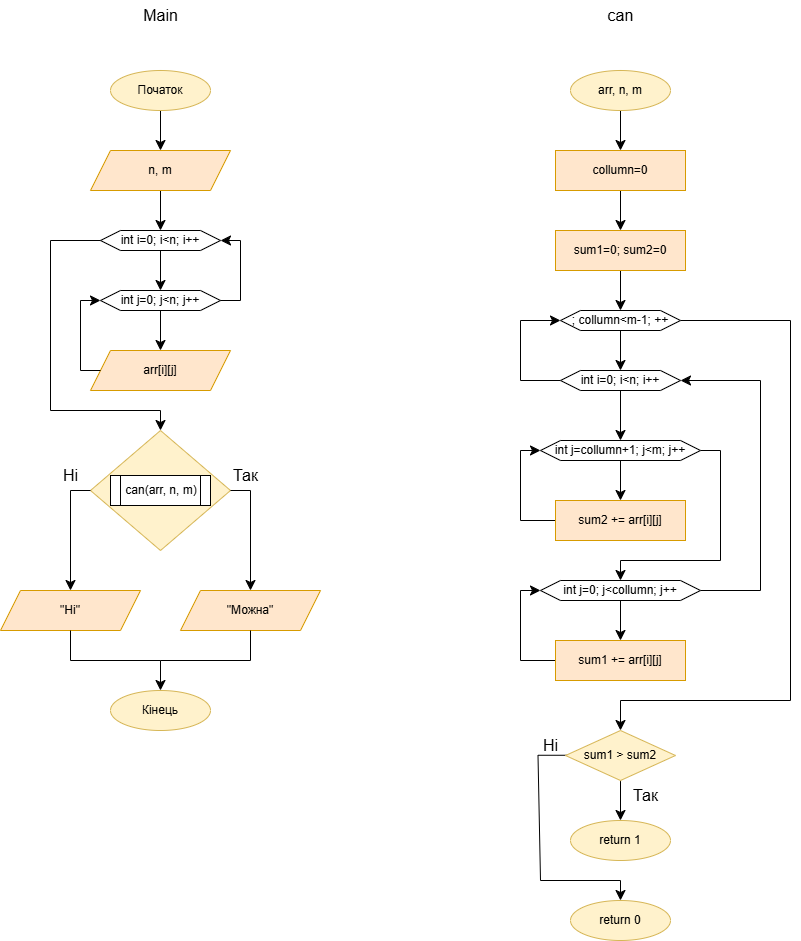

The diagram above was exported from draw.io. Its source (the exported page's mxGraphModel, read from the mxfile embedded in the PNG):
<mxGraphModel dx="1909" dy="1118" grid="1" gridSize="10" guides="1" tooltips="1" connect="1" arrows="1" fold="1" page="0" pageScale="1" pageWidth="827" pageHeight="1169" math="0" shadow="0">
  <root>
    <mxCell id="0" />
    <mxCell id="1" parent="0" />
    <mxCell id="0KgNSGDpWisjqrymhviH-25" style="edgeStyle=none;curved=1;rounded=0;orthogonalLoop=1;jettySize=auto;html=1;entryX=0.5;entryY=0;entryDx=0;entryDy=0;fontSize=12;startSize=8;endSize=8;" edge="1" parent="1" source="0KgNSGDpWisjqrymhviH-1" target="0KgNSGDpWisjqrymhviH-2">
      <mxGeometry relative="1" as="geometry" />
    </mxCell>
    <mxCell id="0KgNSGDpWisjqrymhviH-1" value="Початок" style="ellipse;whiteSpace=wrap;html=1;fillColor=#fff2cc;strokeColor=#d6b656;" vertex="1" parent="1">
      <mxGeometry x="120" y="90" width="100" height="40" as="geometry" />
    </mxCell>
    <mxCell id="0KgNSGDpWisjqrymhviH-26" style="edgeStyle=none;curved=1;rounded=0;orthogonalLoop=1;jettySize=auto;html=1;entryX=0.5;entryY=0;entryDx=0;entryDy=0;fontSize=12;startSize=8;endSize=8;" edge="1" parent="1" source="0KgNSGDpWisjqrymhviH-2" target="0KgNSGDpWisjqrymhviH-3">
      <mxGeometry relative="1" as="geometry" />
    </mxCell>
    <mxCell id="0KgNSGDpWisjqrymhviH-2" value="n, m" style="shape=parallelogram;perimeter=parallelogramPerimeter;whiteSpace=wrap;html=1;fixedSize=1;fillColor=#ffe6cc;strokeColor=#d79b00;" vertex="1" parent="1">
      <mxGeometry x="100" y="170" width="140" height="40" as="geometry" />
    </mxCell>
    <mxCell id="0KgNSGDpWisjqrymhviH-27" style="edgeStyle=none;curved=1;rounded=0;orthogonalLoop=1;jettySize=auto;html=1;entryX=0.5;entryY=0;entryDx=0;entryDy=0;fontSize=12;startSize=8;endSize=8;" edge="1" parent="1" source="0KgNSGDpWisjqrymhviH-3" target="0KgNSGDpWisjqrymhviH-4">
      <mxGeometry relative="1" as="geometry" />
    </mxCell>
    <mxCell id="0KgNSGDpWisjqrymhviH-3" value="int i=0; i&amp;lt;n; i++" style="shape=hexagon;perimeter=hexagonPerimeter2;whiteSpace=wrap;html=1;fixedSize=1;" vertex="1" parent="1">
      <mxGeometry x="110" y="250" width="120" height="20" as="geometry" />
    </mxCell>
    <mxCell id="0KgNSGDpWisjqrymhviH-28" style="edgeStyle=none;curved=1;rounded=0;orthogonalLoop=1;jettySize=auto;html=1;entryX=0.5;entryY=0;entryDx=0;entryDy=0;fontSize=12;startSize=8;endSize=8;" edge="1" parent="1" source="0KgNSGDpWisjqrymhviH-4" target="0KgNSGDpWisjqrymhviH-5">
      <mxGeometry relative="1" as="geometry" />
    </mxCell>
    <mxCell id="0KgNSGDpWisjqrymhviH-4" value="int j=0; j&amp;lt;n; j++" style="shape=hexagon;perimeter=hexagonPerimeter2;whiteSpace=wrap;html=1;fixedSize=1;" vertex="1" parent="1">
      <mxGeometry x="110" y="310" width="120" height="20" as="geometry" />
    </mxCell>
    <mxCell id="0KgNSGDpWisjqrymhviH-5" value="arr[i][j]" style="shape=parallelogram;perimeter=parallelogramPerimeter;whiteSpace=wrap;html=1;fixedSize=1;fillColor=#ffe6cc;strokeColor=#d79b00;" vertex="1" parent="1">
      <mxGeometry x="100" y="370" width="140" height="40" as="geometry" />
    </mxCell>
    <mxCell id="0KgNSGDpWisjqrymhviH-6" value="" style="rhombus;whiteSpace=wrap;html=1;fillColor=#fff2cc;strokeColor=#d6b656;" vertex="1" parent="1">
      <mxGeometry x="100" y="450" width="140" height="120" as="geometry" />
    </mxCell>
    <mxCell id="0KgNSGDpWisjqrymhviH-7" value="can(arr, n, m)" style="shape=process;whiteSpace=wrap;html=1;backgroundOutline=1;" vertex="1" parent="1">
      <mxGeometry x="120" y="495" width="100" height="30" as="geometry" />
    </mxCell>
    <mxCell id="0KgNSGDpWisjqrymhviH-8" value="&quot;Можна&quot;" style="shape=parallelogram;perimeter=parallelogramPerimeter;whiteSpace=wrap;html=1;fixedSize=1;fillColor=#ffe6cc;strokeColor=#d79b00;" vertex="1" parent="1">
      <mxGeometry x="190" y="610" width="140" height="40" as="geometry" />
    </mxCell>
    <mxCell id="0KgNSGDpWisjqrymhviH-9" value="&quot;Ні&quot;" style="shape=parallelogram;perimeter=parallelogramPerimeter;whiteSpace=wrap;html=1;fixedSize=1;fillColor=#ffe6cc;strokeColor=#d79b00;" vertex="1" parent="1">
      <mxGeometry x="10" y="610" width="140" height="40" as="geometry" />
    </mxCell>
    <mxCell id="0KgNSGDpWisjqrymhviH-10" value="Кінець" style="ellipse;whiteSpace=wrap;html=1;fillColor=#fff2cc;strokeColor=#d6b656;" vertex="1" parent="1">
      <mxGeometry x="120" y="710" width="100" height="40" as="geometry" />
    </mxCell>
    <mxCell id="0KgNSGDpWisjqrymhviH-11" value="Main" style="text;html=1;align=center;verticalAlign=middle;resizable=0;points=[];autosize=1;strokeColor=none;fillColor=none;fontSize=16;" vertex="1" parent="1">
      <mxGeometry x="140" y="20" width="60" height="30" as="geometry" />
    </mxCell>
    <mxCell id="0KgNSGDpWisjqrymhviH-12" value="can" style="text;html=1;align=center;verticalAlign=middle;resizable=0;points=[];autosize=1;strokeColor=none;fillColor=none;fontSize=16;" vertex="1" parent="1">
      <mxGeometry x="605" y="20" width="50" height="30" as="geometry" />
    </mxCell>
    <mxCell id="0KgNSGDpWisjqrymhviH-42" style="edgeStyle=none;curved=1;rounded=0;orthogonalLoop=1;jettySize=auto;html=1;entryX=0.5;entryY=0;entryDx=0;entryDy=0;fontSize=12;startSize=8;endSize=8;" edge="1" parent="1" source="0KgNSGDpWisjqrymhviH-13" target="0KgNSGDpWisjqrymhviH-14">
      <mxGeometry relative="1" as="geometry" />
    </mxCell>
    <mxCell id="0KgNSGDpWisjqrymhviH-13" value="arr, n, m" style="ellipse;whiteSpace=wrap;html=1;fillColor=#fff2cc;strokeColor=#d6b656;" vertex="1" parent="1">
      <mxGeometry x="580" y="90" width="100" height="40" as="geometry" />
    </mxCell>
    <mxCell id="0KgNSGDpWisjqrymhviH-43" style="edgeStyle=none;curved=1;rounded=0;orthogonalLoop=1;jettySize=auto;html=1;entryX=0.5;entryY=0;entryDx=0;entryDy=0;fontSize=12;startSize=8;endSize=8;" edge="1" parent="1" source="0KgNSGDpWisjqrymhviH-14" target="0KgNSGDpWisjqrymhviH-15">
      <mxGeometry relative="1" as="geometry" />
    </mxCell>
    <mxCell id="0KgNSGDpWisjqrymhviH-14" value="collumn=0&lt;span style=&quot;color: rgba(0, 0, 0, 0); font-family: monospace; font-size: 0px; text-align: start; text-wrap-mode: nowrap;&quot;&gt;%3CmxGraphModel%3E%3Croot%3E%3CmxCell%20id%3D%220%22%2F%3E%3CmxCell%20id%3D%221%22%20parent%3D%220%22%2F%3E%3CmxCell%20id%3D%222%22%20value%3D%22%D0%9F%D0%BE%D1%87%D0%B0%D1%82%D0%BE%D0%BA%22%20style%3D%22ellipse%3BwhiteSpace%3Dwrap%3Bhtml%3D1%3BfillColor%3D%23fff2cc%3BstrokeColor%3D%23d6b656%3B%22%20vertex%3D%221%22%20parent%3D%221%22%3E%3CmxGeometry%20x%3D%22120%22%20y%3D%2290%22%20width%3D%22100%22%20height%3D%2240%22%20as%3D%22geometry%22%2F%3E%3C%2FmxCell%3E%3C%2Froot%3E%3C%2FmxGraphModel%3E&lt;/span&gt;" style="rounded=0;whiteSpace=wrap;html=1;fillColor=#ffe6cc;strokeColor=#d79b00;" vertex="1" parent="1">
      <mxGeometry x="565" y="170" width="130" height="40" as="geometry" />
    </mxCell>
    <mxCell id="0KgNSGDpWisjqrymhviH-44" style="edgeStyle=none;curved=1;rounded=0;orthogonalLoop=1;jettySize=auto;html=1;entryX=0.5;entryY=0;entryDx=0;entryDy=0;fontSize=12;startSize=8;endSize=8;" edge="1" parent="1" source="0KgNSGDpWisjqrymhviH-15" target="0KgNSGDpWisjqrymhviH-16">
      <mxGeometry relative="1" as="geometry" />
    </mxCell>
    <mxCell id="0KgNSGDpWisjqrymhviH-15" value="sum1=0; sum2=0" style="rounded=0;whiteSpace=wrap;html=1;fillColor=#ffe6cc;strokeColor=#d79b00;" vertex="1" parent="1">
      <mxGeometry x="565" y="250" width="130" height="40" as="geometry" />
    </mxCell>
    <mxCell id="0KgNSGDpWisjqrymhviH-45" style="edgeStyle=none;curved=1;rounded=0;orthogonalLoop=1;jettySize=auto;html=1;entryX=0.5;entryY=0;entryDx=0;entryDy=0;fontSize=12;startSize=8;endSize=8;" edge="1" parent="1" source="0KgNSGDpWisjqrymhviH-16" target="0KgNSGDpWisjqrymhviH-17">
      <mxGeometry relative="1" as="geometry" />
    </mxCell>
    <mxCell id="0KgNSGDpWisjqrymhviH-54" style="edgeStyle=none;curved=0;rounded=0;orthogonalLoop=1;jettySize=auto;html=1;fontSize=12;startSize=8;endSize=8;entryX=0.5;entryY=0;entryDx=0;entryDy=0;" edge="1" parent="1" source="0KgNSGDpWisjqrymhviH-16" target="0KgNSGDpWisjqrymhviH-22">
      <mxGeometry relative="1" as="geometry">
        <mxPoint x="570" y="680" as="targetPoint" />
        <Array as="points">
          <mxPoint x="800" y="340" />
          <mxPoint x="800" y="720" />
          <mxPoint x="630" y="720" />
        </Array>
      </mxGeometry>
    </mxCell>
    <mxCell id="0KgNSGDpWisjqrymhviH-16" value="; collumn&amp;lt;m-1; ++" style="shape=hexagon;perimeter=hexagonPerimeter2;whiteSpace=wrap;html=1;fixedSize=1;" vertex="1" parent="1">
      <mxGeometry x="570" y="330" width="120" height="20" as="geometry" />
    </mxCell>
    <mxCell id="0KgNSGDpWisjqrymhviH-49" style="edgeStyle=none;curved=0;rounded=0;orthogonalLoop=1;jettySize=auto;html=1;entryX=0.5;entryY=0;entryDx=0;entryDy=0;fontSize=12;startSize=8;endSize=8;" edge="1" parent="1" source="0KgNSGDpWisjqrymhviH-17" target="0KgNSGDpWisjqrymhviH-19">
      <mxGeometry relative="1" as="geometry" />
    </mxCell>
    <mxCell id="0KgNSGDpWisjqrymhviH-53" style="edgeStyle=none;curved=0;rounded=0;orthogonalLoop=1;jettySize=auto;html=1;fontSize=12;startSize=8;endSize=8;entryX=0;entryY=0.5;entryDx=0;entryDy=0;" edge="1" parent="1" source="0KgNSGDpWisjqrymhviH-17" target="0KgNSGDpWisjqrymhviH-16">
      <mxGeometry relative="1" as="geometry">
        <mxPoint x="730" y="400" as="targetPoint" />
        <Array as="points">
          <mxPoint x="530" y="400" />
          <mxPoint x="530" y="340" />
        </Array>
      </mxGeometry>
    </mxCell>
    <mxCell id="0KgNSGDpWisjqrymhviH-17" value="int i=0; i&amp;lt;n; i++" style="shape=hexagon;perimeter=hexagonPerimeter2;whiteSpace=wrap;html=1;fixedSize=1;" vertex="1" parent="1">
      <mxGeometry x="570" y="390" width="120" height="20" as="geometry" />
    </mxCell>
    <mxCell id="0KgNSGDpWisjqrymhviH-47" style="edgeStyle=none;curved=1;rounded=0;orthogonalLoop=1;jettySize=auto;html=1;entryX=0.5;entryY=0;entryDx=0;entryDy=0;fontSize=12;startSize=8;endSize=8;" edge="1" parent="1" source="0KgNSGDpWisjqrymhviH-18" target="0KgNSGDpWisjqrymhviH-20">
      <mxGeometry relative="1" as="geometry" />
    </mxCell>
    <mxCell id="0KgNSGDpWisjqrymhviH-69" style="edgeStyle=none;curved=0;rounded=0;orthogonalLoop=1;jettySize=auto;html=1;fontSize=12;startSize=8;endSize=8;entryX=1;entryY=0.5;entryDx=0;entryDy=0;" edge="1" parent="1" source="0KgNSGDpWisjqrymhviH-18" target="0KgNSGDpWisjqrymhviH-17">
      <mxGeometry relative="1" as="geometry">
        <mxPoint x="760" y="460" as="targetPoint" />
        <Array as="points">
          <mxPoint x="770" y="610" />
          <mxPoint x="770" y="400" />
        </Array>
      </mxGeometry>
    </mxCell>
    <mxCell id="0KgNSGDpWisjqrymhviH-18" value="int j=0; j&amp;lt;collumn; j++" style="shape=hexagon;perimeter=hexagonPerimeter2;whiteSpace=wrap;html=1;fixedSize=1;" vertex="1" parent="1">
      <mxGeometry x="550" y="600" width="160" height="20" as="geometry" />
    </mxCell>
    <mxCell id="0KgNSGDpWisjqrymhviH-50" style="edgeStyle=none;curved=1;rounded=0;orthogonalLoop=1;jettySize=auto;html=1;entryX=0.5;entryY=0;entryDx=0;entryDy=0;fontSize=12;startSize=8;endSize=8;" edge="1" parent="1" source="0KgNSGDpWisjqrymhviH-19" target="0KgNSGDpWisjqrymhviH-21">
      <mxGeometry relative="1" as="geometry" />
    </mxCell>
    <mxCell id="0KgNSGDpWisjqrymhviH-67" style="edgeStyle=none;curved=0;rounded=0;orthogonalLoop=1;jettySize=auto;html=1;fontSize=12;startSize=8;endSize=8;entryX=0.5;entryY=0;entryDx=0;entryDy=0;" edge="1" parent="1" source="0KgNSGDpWisjqrymhviH-19" target="0KgNSGDpWisjqrymhviH-18">
      <mxGeometry relative="1" as="geometry">
        <mxPoint x="770" y="520" as="targetPoint" />
        <Array as="points">
          <mxPoint x="730" y="470" />
          <mxPoint x="730" y="580" />
          <mxPoint x="630" y="580" />
        </Array>
      </mxGeometry>
    </mxCell>
    <mxCell id="0KgNSGDpWisjqrymhviH-19" value="int j=collumn+1; j&amp;lt;m; j++" style="shape=hexagon;perimeter=hexagonPerimeter2;whiteSpace=wrap;html=1;fixedSize=1;" vertex="1" parent="1">
      <mxGeometry x="550" y="460" width="160" height="20" as="geometry" />
    </mxCell>
    <mxCell id="0KgNSGDpWisjqrymhviH-63" style="edgeStyle=none;curved=0;rounded=0;orthogonalLoop=1;jettySize=auto;html=1;fontSize=12;startSize=8;endSize=8;entryX=0;entryY=0.5;entryDx=0;entryDy=0;" edge="1" parent="1" source="0KgNSGDpWisjqrymhviH-20" target="0KgNSGDpWisjqrymhviH-18">
      <mxGeometry relative="1" as="geometry">
        <mxPoint x="720" y="680" as="targetPoint" />
        <Array as="points">
          <mxPoint x="530" y="680" />
          <mxPoint x="530" y="610" />
        </Array>
      </mxGeometry>
    </mxCell>
    <mxCell id="0KgNSGDpWisjqrymhviH-20" value="sum1 += arr[i][j&lt;span style=&quot;color: rgba(0, 0, 0, 0); font-family: monospace; font-size: 0px; text-align: start; text-wrap-mode: nowrap;&quot;&gt;%3CmxGraphModel%3E%3Croot%3E%3CmxCell%20id%3D%220%22%2F%3E%3CmxCell%20id%3D%221%22%20parent%3D%220%22%2F%3E%3CmxCell%20id%3D%222%22%20value%3D%22sum1%3D0%3B%20sum2%3D0%22%20style%3D%22rounded%3D0%3BwhiteSpace%3Dwrap%3Bhtml%3D1%3BfillColor%3D%23ffe6cc%3BstrokeColor%3D%23d79b00%3B%22%20vertex%3D%221%22%20parent%3D%221%22%3E%3CmxGeometry%20x%3D%22425%22%20y%3D%22250%22%20width%3D%22130%22%20height%3D%2240%22%20as%3D%22geometry%22%2F%3E%3C%2FmxCell%3E%3C%2Froot%3E%3C%2FmxGraphModel%3E&lt;/span&gt;]" style="rounded=0;whiteSpace=wrap;html=1;fillColor=#ffe6cc;strokeColor=#d79b00;" vertex="1" parent="1">
      <mxGeometry x="565" y="660" width="130" height="40" as="geometry" />
    </mxCell>
    <mxCell id="0KgNSGDpWisjqrymhviH-64" style="edgeStyle=none;curved=0;rounded=0;orthogonalLoop=1;jettySize=auto;html=1;fontSize=12;startSize=8;endSize=8;entryX=0;entryY=0.5;entryDx=0;entryDy=0;" edge="1" parent="1" source="0KgNSGDpWisjqrymhviH-21" target="0KgNSGDpWisjqrymhviH-19">
      <mxGeometry relative="1" as="geometry">
        <mxPoint x="540" y="539.9999999999999" as="targetPoint" />
        <Array as="points">
          <mxPoint x="530" y="540" />
          <mxPoint x="530" y="470" />
        </Array>
      </mxGeometry>
    </mxCell>
    <mxCell id="0KgNSGDpWisjqrymhviH-21" value="sum2 += arr[i][j&lt;span style=&quot;color: rgba(0, 0, 0, 0); font-family: monospace; font-size: 0px; text-align: start; text-wrap-mode: nowrap;&quot;&gt;%3CmxGraphModel%3E%3Croot%3E%3CmxCell%20id%3D%220%22%2F%3E%3CmxCell%20id%3D%221%22%20parent%3D%220%22%2F%3E%3CmxCell%20id%3D%222%22%20value%3D%22sum1%3D0%3B%20sum2%3D0%22%20style%3D%22rounded%3D0%3BwhiteSpace%3Dwrap%3Bhtml%3D1%3BfillColor%3D%23ffe6cc%3BstrokeColor%3D%23d79b00%3B%22%20vertex%3D%221%22%20parent%3D%221%22%3E%3CmxGeometry%20x%3D%22425%22%20y%3D%22250%22%20width%3D%22130%22%20height%3D%2240%22%20as%3D%22geometry%22%2F%3E%3C%2FmxCell%3E%3C%2Froot%3E%3C%2FmxGraphModel%3E&lt;/span&gt;]" style="rounded=0;whiteSpace=wrap;html=1;fillColor=#ffe6cc;strokeColor=#d79b00;" vertex="1" parent="1">
      <mxGeometry x="565" y="520" width="130" height="40" as="geometry" />
    </mxCell>
    <mxCell id="0KgNSGDpWisjqrymhviH-55" style="edgeStyle=none;curved=1;rounded=0;orthogonalLoop=1;jettySize=auto;html=1;entryX=0.5;entryY=0;entryDx=0;entryDy=0;fontSize=12;startSize=8;endSize=8;" edge="1" parent="1" source="0KgNSGDpWisjqrymhviH-22" target="0KgNSGDpWisjqrymhviH-23">
      <mxGeometry relative="1" as="geometry" />
    </mxCell>
    <mxCell id="0KgNSGDpWisjqrymhviH-57" style="edgeStyle=none;curved=0;rounded=0;orthogonalLoop=1;jettySize=auto;html=1;fontSize=12;startSize=8;endSize=8;entryX=0.5;entryY=0;entryDx=0;entryDy=0;" edge="1" parent="1" target="0KgNSGDpWisjqrymhviH-24">
      <mxGeometry relative="1" as="geometry">
        <mxPoint x="517.5" y="774.76" as="targetPoint" />
        <mxPoint x="582.5" y="774.76" as="sourcePoint" />
        <Array as="points">
          <mxPoint x="547.5" y="774.76" />
          <mxPoint x="550" y="900" />
          <mxPoint x="630" y="900" />
        </Array>
      </mxGeometry>
    </mxCell>
    <mxCell id="0KgNSGDpWisjqrymhviH-22" value="sum1 &amp;gt; sum2" style="rhombus;whiteSpace=wrap;html=1;fillColor=#fff2cc;strokeColor=#d6b656;" vertex="1" parent="1">
      <mxGeometry x="575" y="750" width="110" height="50" as="geometry" />
    </mxCell>
    <mxCell id="0KgNSGDpWisjqrymhviH-23" value="return 1" style="ellipse;whiteSpace=wrap;html=1;fillColor=#fff2cc;strokeColor=#d6b656;" vertex="1" parent="1">
      <mxGeometry x="580" y="840" width="100" height="40" as="geometry" />
    </mxCell>
    <mxCell id="0KgNSGDpWisjqrymhviH-24" value="return 0" style="ellipse;whiteSpace=wrap;html=1;fillColor=#fff2cc;strokeColor=#d6b656;" vertex="1" parent="1">
      <mxGeometry x="580" y="920" width="100" height="40" as="geometry" />
    </mxCell>
    <mxCell id="0KgNSGDpWisjqrymhviH-32" value="" style="endArrow=classic;html=1;rounded=0;fontSize=12;startSize=8;endSize=8;curved=0;exitX=0;exitY=0.5;exitDx=0;exitDy=0;entryX=0;entryY=0.5;entryDx=0;entryDy=0;" edge="1" parent="1" source="0KgNSGDpWisjqrymhviH-5" target="0KgNSGDpWisjqrymhviH-4">
      <mxGeometry width="50" height="50" relative="1" as="geometry">
        <mxPoint x="360" y="430" as="sourcePoint" />
        <mxPoint x="410" y="380" as="targetPoint" />
        <Array as="points">
          <mxPoint x="90" y="390" />
          <mxPoint x="90" y="320" />
        </Array>
      </mxGeometry>
    </mxCell>
    <mxCell id="0KgNSGDpWisjqrymhviH-34" value="" style="endArrow=classic;html=1;rounded=0;fontSize=12;startSize=8;endSize=8;curved=0;exitX=1;exitY=0.5;exitDx=0;exitDy=0;entryX=1;entryY=0.5;entryDx=0;entryDy=0;" edge="1" parent="1" source="0KgNSGDpWisjqrymhviH-4" target="0KgNSGDpWisjqrymhviH-3">
      <mxGeometry width="50" height="50" relative="1" as="geometry">
        <mxPoint x="240" y="390" as="sourcePoint" />
        <mxPoint x="290" y="340" as="targetPoint" />
        <Array as="points">
          <mxPoint x="250" y="320" />
          <mxPoint x="250" y="260" />
        </Array>
      </mxGeometry>
    </mxCell>
    <mxCell id="0KgNSGDpWisjqrymhviH-36" value="" style="endArrow=classic;html=1;rounded=0;fontSize=12;startSize=8;endSize=8;curved=0;exitX=0;exitY=0.5;exitDx=0;exitDy=0;entryX=0.5;entryY=0;entryDx=0;entryDy=0;" edge="1" parent="1" source="0KgNSGDpWisjqrymhviH-3" target="0KgNSGDpWisjqrymhviH-6">
      <mxGeometry width="50" height="50" relative="1" as="geometry">
        <mxPoint x="140" y="330" as="sourcePoint" />
        <mxPoint x="60" y="440" as="targetPoint" />
        <Array as="points">
          <mxPoint x="60" y="260" />
          <mxPoint x="60" y="430" />
          <mxPoint x="170" y="430" />
        </Array>
      </mxGeometry>
    </mxCell>
    <mxCell id="0KgNSGDpWisjqrymhviH-38" value="" style="endArrow=classic;html=1;rounded=0;fontSize=12;startSize=8;endSize=8;curved=0;entryX=0.5;entryY=0;entryDx=0;entryDy=0;exitX=1;exitY=0.5;exitDx=0;exitDy=0;" edge="1" parent="1" source="0KgNSGDpWisjqrymhviH-6" target="0KgNSGDpWisjqrymhviH-8">
      <mxGeometry width="50" height="50" relative="1" as="geometry">
        <mxPoint x="220" y="630" as="sourcePoint" />
        <mxPoint x="270" y="580" as="targetPoint" />
        <Array as="points">
          <mxPoint x="260" y="510" />
        </Array>
      </mxGeometry>
    </mxCell>
    <mxCell id="0KgNSGDpWisjqrymhviH-39" value="" style="endArrow=classic;html=1;rounded=0;fontSize=12;startSize=8;endSize=8;curved=0;exitX=0;exitY=0.5;exitDx=0;exitDy=0;entryX=0.5;entryY=0;entryDx=0;entryDy=0;" edge="1" parent="1" source="0KgNSGDpWisjqrymhviH-6" target="0KgNSGDpWisjqrymhviH-9">
      <mxGeometry width="50" height="50" relative="1" as="geometry">
        <mxPoint x="220" y="630" as="sourcePoint" />
        <mxPoint x="270" y="580" as="targetPoint" />
        <Array as="points">
          <mxPoint x="80" y="510" />
        </Array>
      </mxGeometry>
    </mxCell>
    <mxCell id="0KgNSGDpWisjqrymhviH-40" value="" style="endArrow=none;html=1;rounded=0;fontSize=12;startSize=8;endSize=8;curved=0;exitX=0.5;exitY=1;exitDx=0;exitDy=0;" edge="1" parent="1" source="0KgNSGDpWisjqrymhviH-9">
      <mxGeometry width="50" height="50" relative="1" as="geometry">
        <mxPoint x="220" y="650" as="sourcePoint" />
        <mxPoint x="170" y="680" as="targetPoint" />
        <Array as="points">
          <mxPoint x="80" y="680" />
        </Array>
      </mxGeometry>
    </mxCell>
    <mxCell id="0KgNSGDpWisjqrymhviH-41" value="" style="endArrow=classic;html=1;rounded=0;fontSize=12;startSize=8;endSize=8;curved=0;entryX=0.5;entryY=0;entryDx=0;entryDy=0;exitX=0.5;exitY=1;exitDx=0;exitDy=0;" edge="1" parent="1" source="0KgNSGDpWisjqrymhviH-8" target="0KgNSGDpWisjqrymhviH-10">
      <mxGeometry width="50" height="50" relative="1" as="geometry">
        <mxPoint x="220" y="650" as="sourcePoint" />
        <mxPoint x="270" y="600" as="targetPoint" />
        <Array as="points">
          <mxPoint x="260" y="680" />
          <mxPoint x="170" y="680" />
        </Array>
      </mxGeometry>
    </mxCell>
    <mxCell id="0KgNSGDpWisjqrymhviH-58" value="Так" style="text;html=1;align=center;verticalAlign=middle;resizable=0;points=[];autosize=1;strokeColor=none;fillColor=none;fontSize=16;" vertex="1" parent="1">
      <mxGeometry x="630" y="800" width="50" height="30" as="geometry" />
    </mxCell>
    <mxCell id="0KgNSGDpWisjqrymhviH-59" value="Ні" style="text;html=1;align=center;verticalAlign=middle;resizable=0;points=[];autosize=1;strokeColor=none;fillColor=none;fontSize=16;" vertex="1" parent="1">
      <mxGeometry x="540" y="750" width="40" height="30" as="geometry" />
    </mxCell>
    <mxCell id="0KgNSGDpWisjqrymhviH-60" value="Так" style="text;html=1;align=center;verticalAlign=middle;resizable=0;points=[];autosize=1;strokeColor=none;fillColor=none;fontSize=16;" vertex="1" parent="1">
      <mxGeometry x="230" y="480" width="50" height="30" as="geometry" />
    </mxCell>
    <mxCell id="0KgNSGDpWisjqrymhviH-61" value="Ні" style="text;html=1;align=center;verticalAlign=middle;resizable=0;points=[];autosize=1;strokeColor=none;fillColor=none;fontSize=16;" vertex="1" parent="1">
      <mxGeometry x="60" y="480" width="40" height="30" as="geometry" />
    </mxCell>
  </root>
</mxGraphModel>